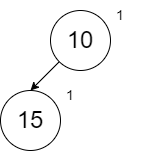

The diagram above was exported from draw.io. Its source (the exported page's mxGraphModel, read from the mxfile embedded in the PNG):
<mxGraphModel dx="1102" dy="865" grid="1" gridSize="10" guides="1" tooltips="1" connect="1" arrows="1" fold="1" page="1" pageScale="1" pageWidth="850" pageHeight="1100" math="0" shadow="0">
  <root>
    <mxCell id="0" />
    <mxCell id="1" parent="0" />
    <mxCell id="4z57YgowG81zO-twMssr-5" style="edgeStyle=none;rounded=0;orthogonalLoop=1;jettySize=auto;html=1;exitX=0;exitY=1;exitDx=0;exitDy=0;entryX=0.5;entryY=0;entryDx=0;entryDy=0;fontSize=14;" edge="1" parent="1" source="fKulvWmd8qT9k3X1Z2gB-1" target="4z57YgowG81zO-twMssr-2">
      <mxGeometry relative="1" as="geometry" />
    </mxCell>
    <mxCell id="fKulvWmd8qT9k3X1Z2gB-1" value="&lt;font style=&quot;font-size: 24px&quot;&gt;10&lt;/font&gt;" style="ellipse;whiteSpace=wrap;html=1;aspect=fixed;" parent="1" vertex="1">
      <mxGeometry x="190" y="80" width="60" height="60" as="geometry" />
    </mxCell>
    <mxCell id="4z57YgowG81zO-twMssr-1" value="1" style="text;html=1;strokeColor=none;fillColor=none;align=center;verticalAlign=middle;whiteSpace=wrap;rounded=0;fontSize=14;" vertex="1" parent="1">
      <mxGeometry x="230" y="70" width="60" height="30" as="geometry" />
    </mxCell>
    <mxCell id="4z57YgowG81zO-twMssr-2" value="&lt;font style=&quot;font-size: 24px&quot;&gt;15&lt;/font&gt;" style="ellipse;whiteSpace=wrap;html=1;aspect=fixed;" vertex="1" parent="1">
      <mxGeometry x="140" y="160" width="60" height="60" as="geometry" />
    </mxCell>
    <mxCell id="4z57YgowG81zO-twMssr-3" value="1" style="text;html=1;strokeColor=none;fillColor=none;align=center;verticalAlign=middle;whiteSpace=wrap;rounded=0;fontSize=14;" vertex="1" parent="1">
      <mxGeometry x="180" y="150" width="60" height="30" as="geometry" />
    </mxCell>
  </root>
</mxGraphModel>